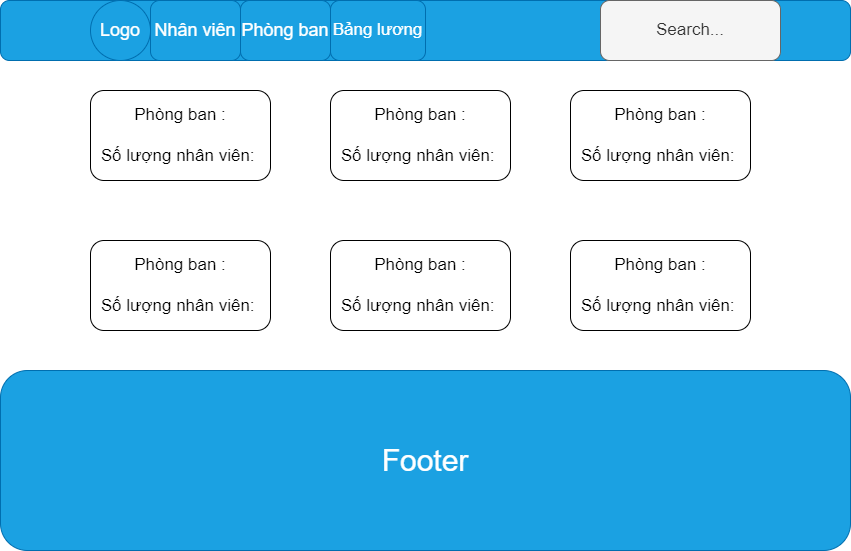

The diagram above was exported from draw.io. Its source (the exported page's mxGraphModel, read from the mxfile embedded in the PNG):
<mxGraphModel dx="1560" dy="1150" grid="1" gridSize="30" guides="1" tooltips="1" connect="1" arrows="1" fold="1" page="1" pageScale="1" pageWidth="850" pageHeight="1100" math="0" shadow="0">
  <root>
    <mxCell id="0" />
    <mxCell id="1" parent="0" />
    <mxCell id="61" value="" style="rounded=1;whiteSpace=wrap;html=1;labelBackgroundColor=#66FFFF;fillColor=#1ba1e2;fontColor=#ffffff;strokeColor=#006EAF;" parent="1" vertex="1">
      <mxGeometry width="850" height="60" as="geometry" />
    </mxCell>
    <mxCell id="62" value="Footer" style="rounded=1;whiteSpace=wrap;html=1;fontSize=30;fillColor=#1ba1e2;fontColor=#ffffff;strokeColor=#006EAF;" parent="1" vertex="1">
      <mxGeometry y="370" width="850" height="180" as="geometry" />
    </mxCell>
    <mxCell id="180" value="Logo" style="ellipse;whiteSpace=wrap;html=1;aspect=fixed;fontSize=18;fillColor=#1ba1e2;fontColor=#ffffff;strokeColor=#006EAF;" parent="1" vertex="1">
      <mxGeometry x="90" width="60" height="60" as="geometry" />
    </mxCell>
    <mxCell id="181" value="Nhân viên" style="rounded=1;whiteSpace=wrap;html=1;fontSize=18;fillColor=#1ba1e2;fontColor=#ffffff;strokeColor=#006EAF;" parent="1" vertex="1">
      <mxGeometry x="150" width="90" height="60" as="geometry" />
    </mxCell>
    <mxCell id="184" value="" style="edgeStyle=none;html=1;fontSize=25;" parent="1" source="182" target="181" edge="1">
      <mxGeometry relative="1" as="geometry" />
    </mxCell>
    <mxCell id="182" value="Phòng ban" style="rounded=1;whiteSpace=wrap;html=1;fontSize=18;fillColor=#1ba1e2;fontColor=#ffffff;strokeColor=#006EAF;" parent="1" vertex="1">
      <mxGeometry x="240" width="90" height="60" as="geometry" />
    </mxCell>
    <mxCell id="183" value="Bảng lương" style="rounded=1;whiteSpace=wrap;html=1;fontSize=17;fillColor=#1ba1e2;fontColor=#ffffff;strokeColor=#006EAF;" parent="1" vertex="1">
      <mxGeometry x="330" width="95" height="60" as="geometry" />
    </mxCell>
    <mxCell id="185" value="Search..." style="rounded=1;whiteSpace=wrap;html=1;fontSize=17;fillColor=#f5f5f5;strokeColor=#666666;fontColor=#333333;" parent="1" vertex="1">
      <mxGeometry x="600" width="180" height="60" as="geometry" />
    </mxCell>
    <mxCell id="198" value="Phòng ban :&lt;br style=&quot;font-size: 17px;&quot;&gt;&lt;br style=&quot;font-size: 17px;&quot;&gt;Số lượng nhân viên:&amp;nbsp;" style="rounded=1;whiteSpace=wrap;html=1;fontSize=17;" vertex="1" parent="1">
      <mxGeometry x="90" y="90" width="180" height="90" as="geometry" />
    </mxCell>
    <mxCell id="204" value="Phòng ban :&lt;br style=&quot;font-size: 17px;&quot;&gt;&lt;br style=&quot;font-size: 17px;&quot;&gt;Số lượng nhân viên:&amp;nbsp;" style="rounded=1;whiteSpace=wrap;html=1;fontSize=17;" vertex="1" parent="1">
      <mxGeometry x="330" y="90" width="180" height="90" as="geometry" />
    </mxCell>
    <mxCell id="205" value="Phòng ban :&lt;br style=&quot;font-size: 17px;&quot;&gt;&lt;br style=&quot;font-size: 17px;&quot;&gt;Số lượng nhân viên:&amp;nbsp;" style="rounded=1;whiteSpace=wrap;html=1;fontSize=17;" vertex="1" parent="1">
      <mxGeometry x="570" y="90" width="180" height="90" as="geometry" />
    </mxCell>
    <mxCell id="206" value="Phòng ban :&lt;br style=&quot;font-size: 17px;&quot;&gt;&lt;br style=&quot;font-size: 17px;&quot;&gt;Số lượng nhân viên:&amp;nbsp;" style="rounded=1;whiteSpace=wrap;html=1;fontSize=17;" vertex="1" parent="1">
      <mxGeometry x="90" y="240" width="180" height="90" as="geometry" />
    </mxCell>
    <mxCell id="207" value="Phòng ban :&lt;br style=&quot;font-size: 17px;&quot;&gt;&lt;br style=&quot;font-size: 17px;&quot;&gt;Số lượng nhân viên:&amp;nbsp;" style="rounded=1;whiteSpace=wrap;html=1;fontSize=17;" vertex="1" parent="1">
      <mxGeometry x="330" y="240" width="180" height="90" as="geometry" />
    </mxCell>
    <mxCell id="208" value="Phòng ban :&lt;br style=&quot;font-size: 17px;&quot;&gt;&lt;br style=&quot;font-size: 17px;&quot;&gt;Số lượng nhân viên:&amp;nbsp;" style="rounded=1;whiteSpace=wrap;html=1;fontSize=17;" vertex="1" parent="1">
      <mxGeometry x="570" y="240" width="180" height="90" as="geometry" />
    </mxCell>
  </root>
</mxGraphModel>